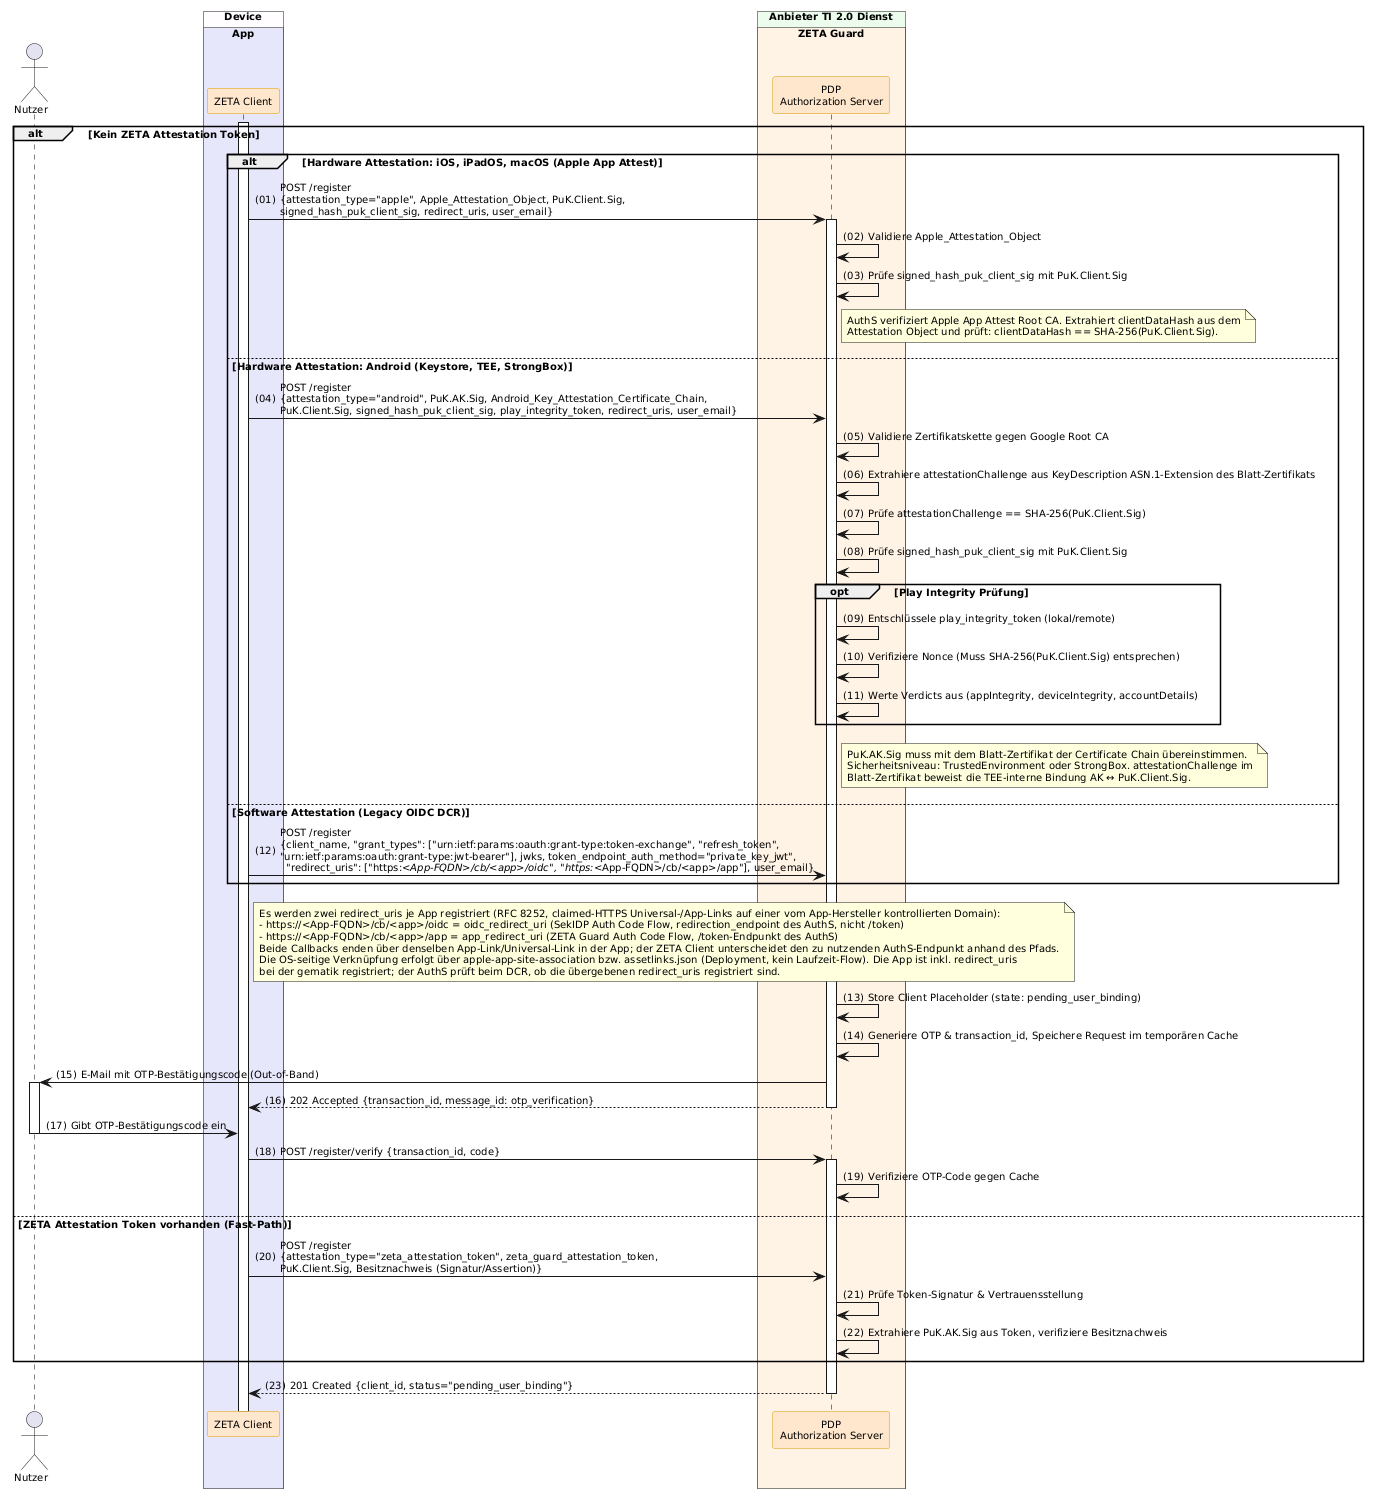

The diagram above was rendered by PlantUML. Its source (embedded in the PNG):
@startuml "Abb-ZETA-DCR-für-mobile-Clients"
!include ../puml-layout.txt

actor User as "Nutzer"

box "Device" DEVICE_COLOR
  box "App" PRIMAERSYSTEM_COLOR
    participant Client as "ZETA Client" <<zeta>>
  end box
end box

box "Anbieter TI 2.0 Dienst" PROVIDER_COLOR
  box "ZETA Guard" ZETA_GUARD_COLOR
    participant AuthS as "PDP\nAuthorization Server" <<zeta>>
  end box
end box

Client++
alt Kein ZETA Attestation Token
    
    alt Hardware Attestation: iOS, iPadOS, macOS (Apple App Attest)
        Client -> AuthS++: POST /register\n{attestation_type="apple", Apple_Attestation_Object, PuK.Client.Sig,\nsigned_hash_puk_client_sig, redirect_uris, user_email}
        AuthS -> AuthS: Validiere Apple_Attestation_Object
        AuthS -> AuthS: Prüfe signed_hash_puk_client_sig mit PuK.Client.Sig
        note right of AuthS: AuthS verifiziert Apple App Attest Root CA. Extrahiert clientDataHash aus dem\nAttestation Object und prüft: clientDataHash == SHA-256(PuK.Client.Sig).
    else Hardware Attestation: Android (Keystore, TEE, StrongBox)
        Client -> AuthS: POST /register\n{attestation_type="android", PuK.AK.Sig, Android_Key_Attestation_Certificate_Chain,\nPuK.Client.Sig, signed_hash_puk_client_sig, play_integrity_token, redirect_uris, user_email}
        AuthS -> AuthS: Validiere Zertifikatskette gegen Google Root CA
        AuthS -> AuthS: Extrahiere attestationChallenge aus KeyDescription ASN.1-Extension des Blatt-Zertifikats
        AuthS -> AuthS: Prüfe attestationChallenge == SHA-256(PuK.Client.Sig)
        AuthS -> AuthS: Prüfe signed_hash_puk_client_sig mit PuK.Client.Sig

        opt Play Integrity Prüfung
            AuthS -> AuthS: Entschlüssele play_integrity_token (lokal/remote)
            AuthS -> AuthS: Verifiziere Nonce (Muss SHA-256(PuK.Client.Sig) entsprechen)
            AuthS -> AuthS: Werte Verdicts aus (appIntegrity, deviceIntegrity, accountDetails)
        end

        note right of AuthS
          PuK.AK.Sig muss mit dem Blatt-Zertifikat der Certificate Chain übereinstimmen.
          Sicherheitsniveau: TrustedEnvironment oder StrongBox. attestationChallenge im
          Blatt-Zertifikat beweist die TEE-interne Bindung AK ↔ PuK.Client.Sig.
        end note
    else Software Attestation (Legacy OIDC DCR)
        Client -> AuthS: POST /register\n{client_name, "grant_types": ["urn:ietf:params:oauth:grant-type:token-exchange", "refresh_token",\n"urn:ietf:params:oauth:grant-type:jwt-bearer"], jwks, token_endpoint_auth_method="private_key_jwt",\n  "redirect_uris": ["https://<App-FQDN>/cb/<app>/oidc", "https://<App-FQDN>/cb/<app>/app"], user_email}
    end

    note right of Client
      Es werden zwei redirect_uris je App registriert (RFC 8252, claimed-HTTPS Universal-/App-Links auf einer vom App-Hersteller kontrollierten Domain):
      - https://<App-FQDN>/cb/<app>/oidc = oidc_redirect_uri (SekIDP Auth Code Flow, redirection_endpoint des AuthS, nicht /token)
      - https://<App-FQDN>/cb/<app>/app = app_redirect_uri (ZETA Guard Auth Code Flow, /token-Endpunkt des AuthS)
      Beide Callbacks enden über denselben App-Link/Universal-Link in der App; der ZETA Client unterscheidet den zu nutzenden AuthS-Endpunkt anhand des Pfads.
      Die OS-seitige Verknüpfung erfolgt über apple-app-site-association bzw. assetlinks.json (Deployment, kein Laufzeit-Flow). Die App ist inkl. redirect_uris
      bei der gematik registriert; der AuthS prüft beim DCR, ob die übergebenen redirect_uris registriert sind.
    end note

    AuthS -> AuthS: Store Client Placeholder (state: pending_user_binding)

    ' Trust On First Use (TOFU)
    AuthS -> AuthS: Generiere OTP & transaction_id, Speichere Request im temporären Cache
    AuthS -> User++: E-Mail mit OTP-Bestätigungscode (Out-of-Band)
    
    ' Server antwortet mit 202, noch KEINE client_id!
    AuthS --> Client--: 202 Accepted {transaction_id, message_id: otp_verification}

    ' Warte auf Nutzer-Eingabe
    User -> Client--: Gibt OTP-Bestätigungscode ein
    
    ' Verifikation mit der temporären ID
    Client -> AuthS++: POST /register/verify {transaction_id, code}
    AuthS -> AuthS: Verifiziere OTP-Code gegen Cache


else ZETA Attestation Token vorhanden (Fast-Path)
    Client -> AuthS: POST /register\n{attestation_type="zeta_attestation_token", zeta_guard_attestation_token,\nPuK.Client.Sig, Besitznachweis (Signatur/Assertion)}
    AuthS -> AuthS: Prüfe Token-Signatur & Vertrauensstellung
    AuthS -> AuthS: Extrahiere PuK.AK.Sig aus Token, verifiziere Besitznachweis
end

AuthS --> Client--: 201 Created {client_id, status="pending_user_binding"}

@enduml